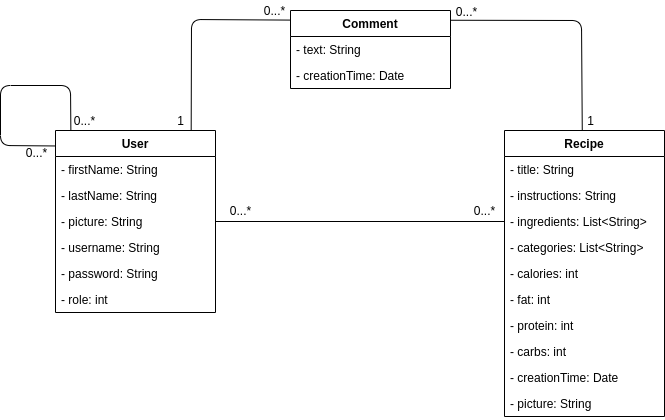

The diagram above was exported from draw.io. Its source (the exported page's mxGraphModel, read from the mxfile embedded in the PNG):
<mxGraphModel dx="2249" dy="816" grid="1" gridSize="10" guides="1" tooltips="1" connect="1" arrows="1" fold="1" page="1" pageScale="1" pageWidth="827" pageHeight="1169" math="0" shadow="0">
  <root>
    <mxCell id="0" />
    <mxCell id="1" parent="0" />
    <mxCell id="2" value="" style="endArrow=none;html=1;exitX=0;exitY=0.085;exitDx=0;exitDy=0;exitPerimeter=0;entryX=0.096;entryY=-0.003;entryDx=0;entryDy=0;entryPerimeter=0;" edge="1" source="25" target="25" parent="1">
      <mxGeometry width="50" height="50" relative="1" as="geometry">
        <mxPoint x="-693" y="725" as="sourcePoint" />
        <mxPoint x="-643" y="700" as="targetPoint" />
        <Array as="points">
          <mxPoint x="-713" y="725" />
          <mxPoint x="-713" y="665" />
          <mxPoint x="-643" y="665" />
        </Array>
      </mxGeometry>
    </mxCell>
    <mxCell id="3" value="0...*" style="text;html=1;align=center;verticalAlign=middle;resizable=0;points=[];autosize=1;" vertex="1" parent="1">
      <mxGeometry x="-649" y="690" width="40" height="20" as="geometry" />
    </mxCell>
    <mxCell id="4" value="0...*" style="text;html=1;align=center;verticalAlign=middle;resizable=0;points=[];autosize=1;" vertex="1" parent="1">
      <mxGeometry x="-697" y="722" width="40" height="20" as="geometry" />
    </mxCell>
    <mxCell id="5" value="" style="endArrow=none;html=1;exitX=0.486;exitY=-0.001;exitDx=0;exitDy=0;exitPerimeter=0;entryX=1;entryY=0.125;entryDx=0;entryDy=0;entryPerimeter=0;" edge="1" source="11" target="22" parent="1">
      <mxGeometry width="50" height="50" relative="1" as="geometry">
        <mxPoint x="-143" y="700" as="sourcePoint" />
        <mxPoint x="-243" y="600" as="targetPoint" />
        <Array as="points">
          <mxPoint x="-132" y="600" />
        </Array>
      </mxGeometry>
    </mxCell>
    <mxCell id="6" value="1" style="text;html=1;align=center;verticalAlign=middle;resizable=0;points=[];autosize=1;" vertex="1" parent="1">
      <mxGeometry x="-133" y="690" width="20" height="20" as="geometry" />
    </mxCell>
    <mxCell id="7" value="0...*" style="text;html=1;align=center;verticalAlign=middle;resizable=0;points=[];autosize=1;" vertex="1" parent="1">
      <mxGeometry x="-267" y="581" width="40" height="20" as="geometry" />
    </mxCell>
    <mxCell id="8" value="" style="endArrow=none;html=1;entryX=0;entryY=0.5;entryDx=0;entryDy=0;exitX=1;exitY=0.5;exitDx=0;exitDy=0;" edge="1" source="28" target="14" parent="1">
      <mxGeometry width="50" height="50" relative="1" as="geometry">
        <mxPoint x="-409.32000000000005" y="799.172" as="sourcePoint" />
        <mxPoint x="-208.68000000000006" y="799.44" as="targetPoint" />
      </mxGeometry>
    </mxCell>
    <mxCell id="9" value="0...*" style="text;html=1;align=center;verticalAlign=middle;resizable=0;points=[];autosize=1;" vertex="1" parent="1">
      <mxGeometry x="-493" y="780" width="40" height="20" as="geometry" />
    </mxCell>
    <mxCell id="10" value="0...*" style="text;html=1;align=center;verticalAlign=middle;resizable=0;points=[];autosize=1;" vertex="1" parent="1">
      <mxGeometry x="-248.76" y="780" width="40" height="20" as="geometry" />
    </mxCell>
    <mxCell id="11" value="Recipe" style="swimlane;fontStyle=1;align=center;verticalAlign=top;childLayout=stackLayout;horizontal=1;startSize=26;horizontalStack=0;resizeParent=1;resizeParentMax=0;resizeLast=0;collapsible=1;marginBottom=0;" vertex="1" parent="1">
      <mxGeometry x="-209" y="710" width="160" height="286" as="geometry" />
    </mxCell>
    <mxCell id="12" value="- title: String" style="text;align=left;verticalAlign=top;spacingLeft=4;spacingRight=4;overflow=hidden;rotatable=0;points=[[0,0.5],[1,0.5]];portConstraint=eastwest;" vertex="1" parent="11">
      <mxGeometry y="26" width="160" height="26" as="geometry" />
    </mxCell>
    <mxCell id="13" value="- instructions: String" style="text;align=left;verticalAlign=top;spacingLeft=4;spacingRight=4;overflow=hidden;rotatable=0;points=[[0,0.5],[1,0.5]];portConstraint=eastwest;" vertex="1" parent="11">
      <mxGeometry y="52" width="160" height="26" as="geometry" />
    </mxCell>
    <mxCell id="14" value="- ingredients: List&lt;String&gt;" style="text;align=left;verticalAlign=top;spacingLeft=4;spacingRight=4;overflow=hidden;rotatable=0;points=[[0,0.5],[1,0.5]];portConstraint=eastwest;" vertex="1" parent="11">
      <mxGeometry y="78" width="160" height="26" as="geometry" />
    </mxCell>
    <mxCell id="15" value="- categories: List&lt;String&gt;" style="text;align=left;verticalAlign=top;spacingLeft=4;spacingRight=4;overflow=hidden;rotatable=0;points=[[0,0.5],[1,0.5]];portConstraint=eastwest;" vertex="1" parent="11">
      <mxGeometry y="104" width="160" height="26" as="geometry" />
    </mxCell>
    <mxCell id="16" value="- calories: int" style="text;align=left;verticalAlign=top;spacingLeft=4;spacingRight=4;overflow=hidden;rotatable=0;points=[[0,0.5],[1,0.5]];portConstraint=eastwest;" vertex="1" parent="11">
      <mxGeometry y="130" width="160" height="26" as="geometry" />
    </mxCell>
    <mxCell id="17" value="- fat: int" style="text;align=left;verticalAlign=top;spacingLeft=4;spacingRight=4;overflow=hidden;rotatable=0;points=[[0,0.5],[1,0.5]];portConstraint=eastwest;" vertex="1" parent="11">
      <mxGeometry y="156" width="160" height="26" as="geometry" />
    </mxCell>
    <mxCell id="18" value="- protein: int" style="text;align=left;verticalAlign=top;spacingLeft=4;spacingRight=4;overflow=hidden;rotatable=0;points=[[0,0.5],[1,0.5]];portConstraint=eastwest;" vertex="1" parent="11">
      <mxGeometry y="182" width="160" height="26" as="geometry" />
    </mxCell>
    <mxCell id="19" value="- carbs: int" style="text;align=left;verticalAlign=top;spacingLeft=4;spacingRight=4;overflow=hidden;rotatable=0;points=[[0,0.5],[1,0.5]];portConstraint=eastwest;" vertex="1" parent="11">
      <mxGeometry y="208" width="160" height="26" as="geometry" />
    </mxCell>
    <mxCell id="20" value="- creationTime: Date" style="text;align=left;verticalAlign=top;spacingLeft=4;spacingRight=4;overflow=hidden;rotatable=0;points=[[0,0.5],[1,0.5]];portConstraint=eastwest;" vertex="1" parent="11">
      <mxGeometry y="234" width="160" height="26" as="geometry" />
    </mxCell>
    <mxCell id="21" value="- picture: String" style="text;align=left;verticalAlign=top;spacingLeft=4;spacingRight=4;overflow=hidden;rotatable=0;points=[[0,0.5],[1,0.5]];portConstraint=eastwest;" vertex="1" parent="11">
      <mxGeometry y="260" width="160" height="26" as="geometry" />
    </mxCell>
    <mxCell id="22" value="Comment" style="swimlane;fontStyle=1;align=center;verticalAlign=top;childLayout=stackLayout;horizontal=1;startSize=26;horizontalStack=0;resizeParent=1;resizeParentMax=0;resizeLast=0;collapsible=1;marginBottom=0;" vertex="1" parent="1">
      <mxGeometry x="-423" y="590" width="160" height="78" as="geometry" />
    </mxCell>
    <mxCell id="23" value="- text: String" style="text;align=left;verticalAlign=top;spacingLeft=4;spacingRight=4;overflow=hidden;rotatable=0;points=[[0,0.5],[1,0.5]];portConstraint=eastwest;" vertex="1" parent="22">
      <mxGeometry y="26" width="160" height="26" as="geometry" />
    </mxCell>
    <mxCell id="24" value="- creationTime: Date" style="text;align=left;verticalAlign=top;spacingLeft=4;spacingRight=4;overflow=hidden;rotatable=0;points=[[0,0.5],[1,0.5]];portConstraint=eastwest;" vertex="1" parent="22">
      <mxGeometry y="52" width="160" height="26" as="geometry" />
    </mxCell>
    <mxCell id="25" value="User" style="swimlane;fontStyle=1;align=center;verticalAlign=top;childLayout=stackLayout;horizontal=1;startSize=26;horizontalStack=0;resizeParent=1;resizeParentMax=0;resizeLast=0;collapsible=1;marginBottom=0;" vertex="1" parent="1">
      <mxGeometry x="-658" y="710" width="160" height="182" as="geometry" />
    </mxCell>
    <mxCell id="26" value="- firstName: String" style="text;align=left;verticalAlign=top;spacingLeft=4;spacingRight=4;overflow=hidden;rotatable=0;points=[[0,0.5],[1,0.5]];portConstraint=eastwest;" vertex="1" parent="25">
      <mxGeometry y="26" width="160" height="26" as="geometry" />
    </mxCell>
    <mxCell id="27" value="- lastName: String" style="text;align=left;verticalAlign=top;spacingLeft=4;spacingRight=4;overflow=hidden;rotatable=0;points=[[0,0.5],[1,0.5]];portConstraint=eastwest;" vertex="1" parent="25">
      <mxGeometry y="52" width="160" height="26" as="geometry" />
    </mxCell>
    <mxCell id="28" value="- picture: String" style="text;align=left;verticalAlign=top;spacingLeft=4;spacingRight=4;overflow=hidden;rotatable=0;points=[[0,0.5],[1,0.5]];portConstraint=eastwest;" vertex="1" parent="25">
      <mxGeometry y="78" width="160" height="26" as="geometry" />
    </mxCell>
    <mxCell id="29" value="- username: String" style="text;align=left;verticalAlign=top;spacingLeft=4;spacingRight=4;overflow=hidden;rotatable=0;points=[[0,0.5],[1,0.5]];portConstraint=eastwest;" vertex="1" parent="25">
      <mxGeometry y="104" width="160" height="26" as="geometry" />
    </mxCell>
    <mxCell id="30" value="- password: String" style="text;align=left;verticalAlign=top;spacingLeft=4;spacingRight=4;overflow=hidden;rotatable=0;points=[[0,0.5],[1,0.5]];portConstraint=eastwest;" vertex="1" parent="25">
      <mxGeometry y="130" width="160" height="26" as="geometry" />
    </mxCell>
    <mxCell id="31" value="- role: int" style="text;align=left;verticalAlign=top;spacingLeft=4;spacingRight=4;overflow=hidden;rotatable=0;points=[[0,0.5],[1,0.5]];portConstraint=eastwest;" vertex="1" parent="25">
      <mxGeometry y="156" width="160" height="26" as="geometry" />
    </mxCell>
    <mxCell id="32" value="" style="endArrow=none;html=1;exitX=0.848;exitY=0.001;exitDx=0;exitDy=0;exitPerimeter=0;entryX=-0.004;entryY=0.123;entryDx=0;entryDy=0;entryPerimeter=0;" edge="1" source="25" target="22" parent="1">
      <mxGeometry width="50" height="50" relative="1" as="geometry">
        <mxPoint x="-513" y="700" as="sourcePoint" />
        <mxPoint x="-433" y="599" as="targetPoint" />
        <Array as="points">
          <mxPoint x="-522" y="599" />
        </Array>
      </mxGeometry>
    </mxCell>
    <mxCell id="33" value="1" style="text;html=1;align=center;verticalAlign=middle;resizable=0;points=[];autosize=1;" vertex="1" parent="1">
      <mxGeometry x="-543" y="690" width="20" height="20" as="geometry" />
    </mxCell>
    <mxCell id="34" value="0...*" style="text;html=1;align=center;verticalAlign=middle;resizable=0;points=[];autosize=1;" vertex="1" parent="1">
      <mxGeometry x="-459" y="580" width="40" height="20" as="geometry" />
    </mxCell>
  </root>
</mxGraphModel>